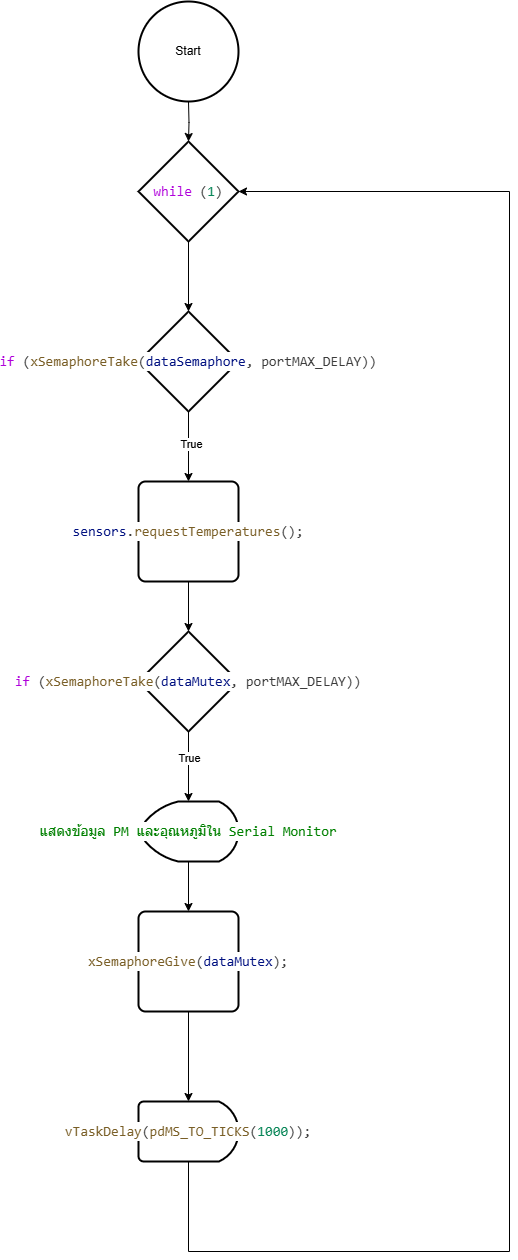

The diagram above was exported from draw.io. Its source (the exported page's mxGraphModel, read from the mxfile embedded in the PNG):
<mxGraphModel dx="1666" dy="781" grid="1" gridSize="10" guides="1" tooltips="1" connect="1" arrows="1" fold="1" page="1" pageScale="1" pageWidth="850" pageHeight="1100" math="0" shadow="0">
  <root>
    <mxCell id="0" />
    <mxCell id="1" parent="0" />
    <mxCell id="1deox02kcXIemj1S_YPY-7" value="" style="edgeStyle=orthogonalEdgeStyle;rounded=0;orthogonalLoop=1;jettySize=auto;html=1;" edge="1" parent="1" source="1deox02kcXIemj1S_YPY-3" target="1deox02kcXIemj1S_YPY-6">
      <mxGeometry relative="1" as="geometry" />
    </mxCell>
    <mxCell id="1deox02kcXIemj1S_YPY-3" value="&lt;div style=&quot;color: rgb(59, 59, 59); background-color: rgb(255, 255, 255); font-family: Consolas, &amp;quot;Courier New&amp;quot;, monospace; font-size: 14px; line-height: 19px; white-space: pre;&quot;&gt;&lt;span style=&quot;color: #af00db;&quot;&gt;while&lt;/span&gt; (&lt;span style=&quot;color: #098658;&quot;&gt;1&lt;/span&gt;)&lt;/div&gt;" style="strokeWidth=2;html=1;shape=mxgraph.flowchart.decision;whiteSpace=wrap;" vertex="1" parent="1">
      <mxGeometry x="350" y="160" width="100" height="100" as="geometry" />
    </mxCell>
    <mxCell id="1deox02kcXIemj1S_YPY-5" value="" style="edgeStyle=orthogonalEdgeStyle;rounded=0;orthogonalLoop=1;jettySize=auto;html=1;" edge="1" parent="1" target="1deox02kcXIemj1S_YPY-3">
      <mxGeometry relative="1" as="geometry">
        <mxPoint x="400" y="120" as="sourcePoint" />
      </mxGeometry>
    </mxCell>
    <mxCell id="1deox02kcXIemj1S_YPY-9" value="" style="edgeStyle=orthogonalEdgeStyle;rounded=0;orthogonalLoop=1;jettySize=auto;html=1;" edge="1" parent="1" source="1deox02kcXIemj1S_YPY-6" target="1deox02kcXIemj1S_YPY-8">
      <mxGeometry relative="1" as="geometry" />
    </mxCell>
    <mxCell id="1deox02kcXIemj1S_YPY-18" value="True" style="edgeLabel;html=1;align=center;verticalAlign=middle;resizable=0;points=[];" vertex="1" connectable="0" parent="1deox02kcXIemj1S_YPY-9">
      <mxGeometry x="-0.08" y="2" relative="1" as="geometry">
        <mxPoint as="offset" />
      </mxGeometry>
    </mxCell>
    <mxCell id="1deox02kcXIemj1S_YPY-6" value="&lt;div style=&quot;color: rgb(59, 59, 59); background-color: rgb(255, 255, 255); font-family: Consolas, &amp;quot;Courier New&amp;quot;, monospace; font-size: 14px; line-height: 19px; white-space: pre;&quot;&gt;&lt;span style=&quot;color: #af00db;&quot;&gt;if&lt;/span&gt; (&lt;span style=&quot;color: #795e26;&quot;&gt;xSemaphoreTake&lt;/span&gt;(&lt;span style=&quot;color: #001080;&quot;&gt;dataSemaphore&lt;/span&gt;, portMAX_DELAY))&lt;/div&gt;" style="strokeWidth=2;html=1;shape=mxgraph.flowchart.decision;whiteSpace=wrap;" vertex="1" parent="1">
      <mxGeometry x="350" y="330" width="100" height="100" as="geometry" />
    </mxCell>
    <mxCell id="1deox02kcXIemj1S_YPY-11" value="" style="edgeStyle=orthogonalEdgeStyle;rounded=0;orthogonalLoop=1;jettySize=auto;html=1;" edge="1" parent="1" source="1deox02kcXIemj1S_YPY-8" target="1deox02kcXIemj1S_YPY-10">
      <mxGeometry relative="1" as="geometry" />
    </mxCell>
    <mxCell id="1deox02kcXIemj1S_YPY-8" value="&lt;div style=&quot;color: rgb(59, 59, 59); background-color: rgb(255, 255, 255); font-family: Consolas, &amp;quot;Courier New&amp;quot;, monospace; font-size: 14px; line-height: 19px; white-space: pre;&quot;&gt;&lt;span style=&quot;color: #001080;&quot;&gt;sensors&lt;/span&gt;.&lt;span style=&quot;color: #795e26;&quot;&gt;requestTemperatures&lt;/span&gt;();&lt;/div&gt;" style="rounded=1;whiteSpace=wrap;html=1;absoluteArcSize=1;arcSize=14;strokeWidth=2;" vertex="1" parent="1">
      <mxGeometry x="350" y="500" width="100" height="100" as="geometry" />
    </mxCell>
    <mxCell id="1deox02kcXIemj1S_YPY-14" value="" style="edgeStyle=orthogonalEdgeStyle;rounded=0;orthogonalLoop=1;jettySize=auto;html=1;" edge="1" parent="1" source="1deox02kcXIemj1S_YPY-10" target="1deox02kcXIemj1S_YPY-13">
      <mxGeometry relative="1" as="geometry" />
    </mxCell>
    <mxCell id="1deox02kcXIemj1S_YPY-17" value="True" style="edgeLabel;html=1;align=center;verticalAlign=middle;resizable=0;points=[];" vertex="1" connectable="0" parent="1deox02kcXIemj1S_YPY-14">
      <mxGeometry x="-0.2571" relative="1" as="geometry">
        <mxPoint as="offset" />
      </mxGeometry>
    </mxCell>
    <mxCell id="1deox02kcXIemj1S_YPY-10" value="&lt;div style=&quot;color: rgb(59, 59, 59); background-color: rgb(255, 255, 255); font-family: Consolas, &amp;quot;Courier New&amp;quot;, monospace; font-size: 14px; line-height: 19px; white-space: pre;&quot;&gt;&lt;span style=&quot;color: #af00db;&quot;&gt;if&lt;/span&gt; (&lt;span style=&quot;color: #795e26;&quot;&gt;xSemaphoreTake&lt;/span&gt;(&lt;span style=&quot;color: #001080;&quot;&gt;dataMutex&lt;/span&gt;, portMAX_DELAY))&lt;/div&gt;" style="strokeWidth=2;html=1;shape=mxgraph.flowchart.decision;whiteSpace=wrap;" vertex="1" parent="1">
      <mxGeometry x="350" y="650" width="100" height="100" as="geometry" />
    </mxCell>
    <mxCell id="1deox02kcXIemj1S_YPY-12" value="Start" style="strokeWidth=2;html=1;shape=mxgraph.flowchart.start_2;whiteSpace=wrap;" vertex="1" parent="1">
      <mxGeometry x="350" y="20" width="100" height="100" as="geometry" />
    </mxCell>
    <mxCell id="1deox02kcXIemj1S_YPY-16" value="" style="edgeStyle=orthogonalEdgeStyle;rounded=0;orthogonalLoop=1;jettySize=auto;html=1;" edge="1" parent="1" source="1deox02kcXIemj1S_YPY-13" target="1deox02kcXIemj1S_YPY-15">
      <mxGeometry relative="1" as="geometry" />
    </mxCell>
    <mxCell id="1deox02kcXIemj1S_YPY-13" value="&lt;div style=&quot;color: rgb(59, 59, 59); background-color: rgb(255, 255, 255); font-family: Consolas, &amp;quot;Courier New&amp;quot;, monospace; font-size: 14px; line-height: 19px; white-space: pre;&quot;&gt;&lt;span style=&quot;color: #008000;&quot;&gt;แสดงข้อมูล PM และอุณหภูมิใน Serial Monitor&lt;/span&gt;&lt;/div&gt;" style="strokeWidth=2;html=1;shape=mxgraph.flowchart.display;whiteSpace=wrap;" vertex="1" parent="1">
      <mxGeometry x="350" y="820" width="100" height="60" as="geometry" />
    </mxCell>
    <mxCell id="1deox02kcXIemj1S_YPY-20" value="" style="edgeStyle=orthogonalEdgeStyle;rounded=0;orthogonalLoop=1;jettySize=auto;html=1;" edge="1" parent="1" source="1deox02kcXIemj1S_YPY-15" target="1deox02kcXIemj1S_YPY-19">
      <mxGeometry relative="1" as="geometry" />
    </mxCell>
    <mxCell id="1deox02kcXIemj1S_YPY-15" value="&lt;div style=&quot;color: rgb(59, 59, 59); background-color: rgb(255, 255, 255); font-family: Consolas, &amp;quot;Courier New&amp;quot;, monospace; font-size: 14px; line-height: 19px; white-space: pre;&quot;&gt;&lt;span style=&quot;color: #795e26;&quot;&gt;xSemaphoreGive&lt;/span&gt;(&lt;span style=&quot;color: #001080;&quot;&gt;dataMutex&lt;/span&gt;);&lt;/div&gt;" style="rounded=1;whiteSpace=wrap;html=1;absoluteArcSize=1;arcSize=14;strokeWidth=2;" vertex="1" parent="1">
      <mxGeometry x="350" y="930" width="100" height="100" as="geometry" />
    </mxCell>
    <mxCell id="1deox02kcXIemj1S_YPY-21" style="edgeStyle=orthogonalEdgeStyle;rounded=0;orthogonalLoop=1;jettySize=auto;html=1;exitX=0.5;exitY=1;exitDx=0;exitDy=0;exitPerimeter=0;entryX=1;entryY=0.5;entryDx=0;entryDy=0;entryPerimeter=0;" edge="1" parent="1" source="1deox02kcXIemj1S_YPY-19" target="1deox02kcXIemj1S_YPY-3">
      <mxGeometry relative="1" as="geometry">
        <mxPoint x="720" y="200" as="targetPoint" />
        <Array as="points">
          <mxPoint x="400" y="1270" />
          <mxPoint x="721" y="1270" />
          <mxPoint x="721" y="210" />
        </Array>
      </mxGeometry>
    </mxCell>
    <mxCell id="1deox02kcXIemj1S_YPY-19" value="&lt;div style=&quot;color: rgb(59, 59, 59); background-color: rgb(255, 255, 255); font-family: Consolas, &amp;quot;Courier New&amp;quot;, monospace; font-size: 14px; line-height: 19px; white-space: pre;&quot;&gt;&lt;span style=&quot;color: #795e26;&quot;&gt;vTaskDelay&lt;/span&gt;(&lt;span style=&quot;color: #795e26;&quot;&gt;pdMS_TO_TICKS&lt;/span&gt;(&lt;span style=&quot;color: #098658;&quot;&gt;1000&lt;/span&gt;));&lt;/div&gt;" style="strokeWidth=2;html=1;shape=mxgraph.flowchart.delay;whiteSpace=wrap;" vertex="1" parent="1">
      <mxGeometry x="350" y="1120" width="100" height="60" as="geometry" />
    </mxCell>
  </root>
</mxGraphModel>